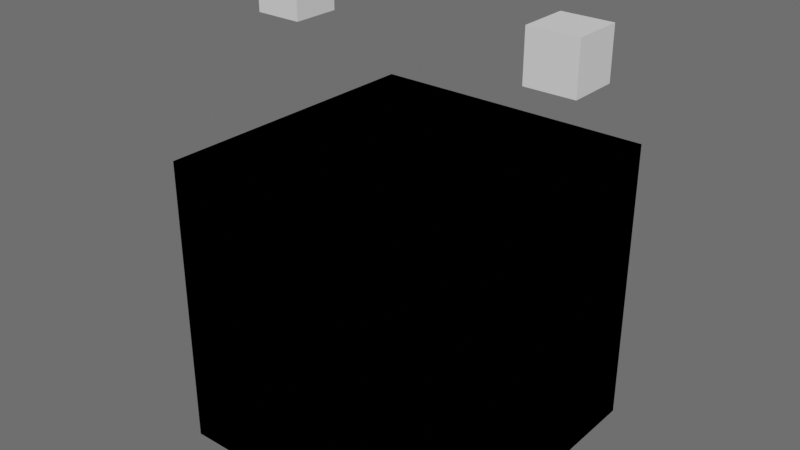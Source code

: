 # Source: obj_add_remove-modeling.blend  (saved by Blender 5.2.10; exported with 4.5.12 LTS)
import bpy
from mathutils import Matrix  # noqa: F401  (used for matrix-valued properties, if any)

bpy.ops.wm.read_factory_settings(use_empty=True)
scene = bpy.context.scene
scene.name = 'Scene'

# ---- collections
col_pr_test_asset = bpy.data.collections.new('PR-test_asset'); scene.collection.children.link(col_pr_test_asset)
col_test_asset_modeling = bpy.data.collections.new('test_asset-modeling'); col_pr_test_asset.children.link(col_test_asset_modeling)
col_test_asset_modeling_sub = bpy.data.collections.new('test_asset-modeling_sub'); col_test_asset_modeling.children.link(col_test_asset_modeling_sub)
col_test_asset_rigging = bpy.data.collections.new('test_asset-rigging'); col_pr_test_asset.children.link(col_test_asset_rigging)
col_test_asset_rigging_sub = bpy.data.collections.new('test_asset-rigging_sub'); col_test_asset_rigging.children.link(col_test_asset_rigging_sub)

# ---- world
world_world = bpy.data.worlds.new('World'); scene.world = world_world
world_world.use_nodes = True; world_world.node_tree.nodes.clear()
_N = world_world.node_tree.nodes; _L = world_world.node_tree.links
n0 = _N.new('ShaderNodeOutputWorld'); n0.name = 'World Output'; n0.location = (300, 300)
n1 = _N.new('ShaderNodeBackground'); n1.name = 'Background'; n1.location = (10, 300)
n1.inputs[0].default_value = (0.1282, 0.1282, 0.1282, 1.0)
_L.new(n1.outputs[0], n0.inputs[0])
n0.is_active_output = True
world_world.color = (0.05088, 0.05088, 0.05088)
world_world.use_sun_shadow = False
world_world.sun_shadow_jitter_overblur = 0.0

# ---- meshes
me_geo_test_asset = bpy.data.meshes.new('GEO-test_asset')
me_geo_test_asset.from_pydata([(-1.0, -1.0, -1.0), (-1.0, -1.0, 1.0), (-1.0, 1.0, -1.0), (-1.0, 1.0, 1.0), (1.0, -1.0, -1.0), (1.0, -1.0, 1.0), (1.0, 1.0, -1.0), (1.0, 1.0, 1.0)], [], [(0, 1, 3, 2), (2, 3, 7, 6), (6, 7, 5, 4), (4, 5, 1, 0), (2, 6, 4, 0), (7, 3, 1, 5)])
_uv = me_geo_test_asset.uv_layers.new(name='UVMap')
_uv.uv.foreach_set('vector', [0.375, 0.0, 0.625, 0.0, 0.625, 0.25, 0.375, 0.25, 0.375, 0.25, 0.625, 0.25, 0.625, 0.5, 0.375, 0.5, 0.375, 0.5, 0.625, 0.5, 0.625, 0.75, 0.375, 0.75, 0.375, 0.75, 0.625, 0.75, 0.625, 1.0, 0.375, 1.0, 0.125, 0.5, 0.375, 0.5, 0.375, 0.75, 0.125, 0.75, 0.625, 0.5, 0.875, 0.5, 0.875, 0.75, 0.625, 0.75])
me_geo_test_asset.update()
me_geo_ear_l = bpy.data.meshes.new('GEO-Ear.L')
me_geo_ear_l.from_pydata([(-1.0, -1.0, -1.0), (-1.0, -1.0, 1.0), (-1.0, 1.0, -1.0), (-1.0, 1.0, 1.0), (1.0, -1.0, -1.0), (1.0, -1.0, 1.0), (1.0, 1.0, -1.0), (1.0, 1.0, 1.0)], [], [(0, 1, 3, 2), (2, 3, 7, 6), (6, 7, 5, 4), (4, 5, 1, 0), (2, 6, 4, 0), (7, 3, 1, 5)])
_uv = me_geo_ear_l.uv_layers.new(name='UVMap')
_uv.uv.foreach_set('vector', [0.375, 0.0, 0.625, 0.0, 0.625, 0.25, 0.375, 0.25, 0.375, 0.25, 0.625, 0.25, 0.625, 0.5, 0.375, 0.5, 0.375, 0.5, 0.625, 0.5, 0.625, 0.75, 0.375, 0.75, 0.375, 0.75, 0.625, 0.75, 0.625, 1.0, 0.375, 1.0, 0.125, 0.5, 0.375, 0.5, 0.375, 0.75, 0.125, 0.75, 0.625, 0.5, 0.875, 0.5, 0.875, 0.75, 0.625, 0.75])
me_geo_ear_l.update()
me_geo_ear_r = bpy.data.meshes.new('GEO-Ear.R')
me_geo_ear_r.from_pydata([(-1.0, -1.0, -1.0), (-1.0, -1.0, 1.0), (-1.0, 1.0, -1.0), (-1.0, 1.0, 1.0), (1.0, -1.0, -1.0), (1.0, -1.0, 1.0), (1.0, 1.0, -1.0), (1.0, 1.0, 1.0)], [], [(0, 1, 3, 2), (2, 3, 7, 6), (6, 7, 5, 4), (4, 5, 1, 0), (2, 6, 4, 0), (7, 3, 1, 5)])
_uv = me_geo_ear_r.uv_layers.new(name='UVMap')
_uv.uv.foreach_set('vector', [0.375, 0.0, 0.625, 0.0, 0.625, 0.25, 0.375, 0.25, 0.375, 0.25, 0.625, 0.25, 0.625, 0.5, 0.375, 0.5, 0.375, 0.5, 0.625, 0.5, 0.625, 0.75, 0.375, 0.75, 0.375, 0.75, 0.625, 0.75, 0.625, 1.0, 0.375, 1.0, 0.125, 0.5, 0.375, 0.5, 0.375, 0.75, 0.125, 0.75, 0.625, 0.5, 0.875, 0.5, 0.875, 0.75, 0.625, 0.75])
me_geo_ear_r.update()
me_wgt_cube = bpy.data.meshes.new('WGT-Cube')
me_wgt_cube.from_pydata([(-1.0, -1.0, -1.0), (-1.0, -1.0, 1.0), (-1.0, 1.0, -1.0), (-1.0, 1.0, 1.0), (1.0, -1.0, -1.0), (1.0, -1.0, 1.0), (1.0, 1.0, -1.0), (1.0, 1.0, 1.0)], [], [(0, 1, 3, 2), (2, 3, 7, 6), (6, 7, 5, 4), (4, 5, 1, 0), (2, 6, 4, 0), (7, 3, 1, 5)])
_uv = me_wgt_cube.uv_layers.new(name='UVMap')
_uv.uv.foreach_set('vector', [0.375, 0.0, 0.625, 0.0, 0.625, 0.25, 0.375, 0.25, 0.375, 0.25, 0.625, 0.25, 0.625, 0.5, 0.375, 0.5, 0.375, 0.5, 0.625, 0.5, 0.625, 0.75, 0.375, 0.75, 0.375, 0.75, 0.625, 0.75, 0.625, 1.0, 0.375, 1.0, 0.125, 0.5, 0.375, 0.5, 0.375, 0.75, 0.125, 0.75, 0.625, 0.5, 0.875, 0.5, 0.875, 0.75, 0.625, 0.75])
me_wgt_cube.update()
arm_rig_test_asset = bpy.data.armatures.new('RIG-test_asset')  # bones are not reproduced

# ---- objects
ob_geo_test_asset = bpy.data.objects.new('GEO-test_asset', me_geo_test_asset)
ob_geo_ear_l = bpy.data.objects.new('GEO-Ear.L', me_geo_ear_l)
ob_geo_ear_r = bpy.data.objects.new('GEO-Ear.R', me_geo_ear_r)
ob_rig_test_asset = bpy.data.objects.new('RIG-test_asset', arm_rig_test_asset)
ob_wgt_cube = bpy.data.objects.new('WGT-Cube', me_wgt_cube)

# ---- transforms, parenting, visibility, modifiers, constraints
ob_geo_test_asset.parent = ob_rig_test_asset
ob_geo_test_asset.location = (0.0, 0.0, 0.0)
_vg = ob_geo_test_asset.vertex_groups.new(name='Bone')
_vg.add([0, 1, 2, 3, 4, 5, 6, 7], 1.0, 'REPLACE')
_m = ob_geo_test_asset.modifiers.new('MOD-Armature', 'ARMATURE')
_m.object = ob_rig_test_asset
ob_geo_ear_l.parent = ob_rig_test_asset
ob_geo_ear_l.location = (0.9264, 0.1833, 1.763)
ob_geo_ear_l.scale = (0.1696, 0.1696, 0.1696)
_vg = ob_geo_ear_l.vertex_groups.new(name='Bone')
_vg.add([0, 1, 2, 3, 4, 5, 6, 7], 1.0, 'REPLACE')
_m = ob_geo_ear_l.modifiers.new('MOD-Armature', 'ARMATURE')
_m.object = ob_rig_test_asset
ob_geo_ear_r.parent = ob_rig_test_asset
ob_geo_ear_r.location = (-1.104, 0.1843, 1.793)
ob_geo_ear_r.scale = (0.1696, 0.1696, 0.1696)
_vg = ob_geo_ear_r.vertex_groups.new(name='Bone')
_vg.add([0, 1, 2, 3, 4, 5, 6, 7], 1.0, 'REPLACE')
_m = ob_geo_ear_r.modifiers.new('MOD-Armature', 'ARMATURE')
_m.object = ob_rig_test_asset
ob_rig_test_asset.location = (0.0, 0.0, 0.0)
ob_wgt_cube.location = (0.0, 0.0, 0.0)

# ---- collection membership
col_test_asset_modeling.objects.link(ob_geo_test_asset)
col_test_asset_modeling_sub.objects.link(ob_geo_ear_l)
col_test_asset_modeling_sub.objects.link(ob_geo_ear_r)
col_test_asset_rigging.objects.link(ob_rig_test_asset)
col_test_asset_rigging_sub.objects.link(ob_wgt_cube)

# ---- scene / render settings (as saved in the file)
scene.frame_start = 1; scene.frame_end = 250; scene.frame_set(1)
scene.render.engine = 'BLENDER_EEVEE_NEXT'
scene.render.image_settings.file_format = 'FFMPEG'
scene.render.image_settings.color_mode = 'RGB'
scene.render.motion_blur_shutter = 1.0
scene.render.bake_bias = 0.0
scene.render.bake_samples = 0
scene.cycles.use_denoising = False
scene.eevee.ray_tracing_options.trace_max_roughness = 0.0
scene.view_settings.view_transform = 'Filmic'
bpy.context.view_layer.update()

# ---- added for rendering (the .blend has no active camera and no usable light): camera, sun
cam_auto = bpy.data.cameras.new('AutoCamera')
cam_auto.lens = 50.0
cam_auto.sensor_width = 36.0
cam_auto.clip_end = 1000.0
ob_auto_camera = bpy.data.objects.new('AutoCamera', cam_auto)
scene.collection.objects.link(ob_auto_camera)
ob_auto_camera.location = (3.8791, -4.76158, 3.65568)
ob_auto_camera.rotation_euler = (1.09748, -7.21219e-08, 0.694738)
scene.camera = ob_auto_camera
light_auto_sun = bpy.data.lights.new('AutoSun', 'SUN')
light_auto_sun.energy = 3.0
light_auto_sun.angle = 0.0523599
ob_auto_sun = bpy.data.objects.new('AutoSun', light_auto_sun)
scene.collection.objects.link(ob_auto_sun)
ob_auto_sun.rotation_euler = (0.872665, 0.174533, 0.523599)
bpy.context.view_layer.update()
